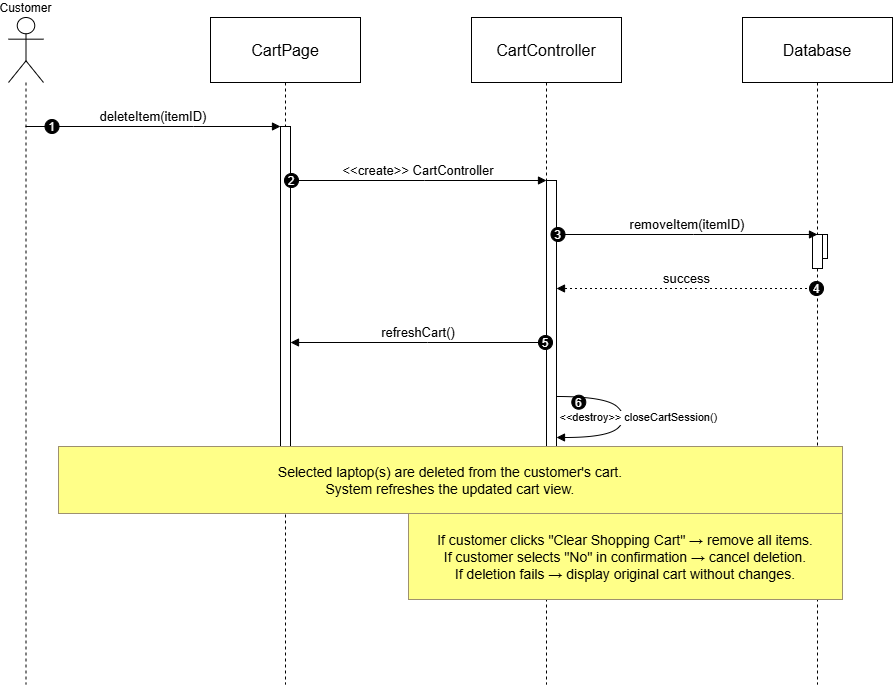

The diagram above was exported from draw.io. Its source (the exported page's mxGraphModel, read from the mxfile embedded in the PNG):
<mxGraphModel dx="938" dy="576" grid="1" gridSize="10" guides="1" tooltips="1" connect="1" arrows="1" fold="1" page="1" pageScale="1" pageWidth="850" pageHeight="1100" math="0" shadow="0">
  <root>
    <mxCell id="0" />
    <mxCell id="1" parent="0" />
    <mxCell id="XRIYqNrWCl2DaVbsZ4oQ-1" parent="1" style="shape=umlLifeline;perimeter=lifelinePerimeter;whiteSpace=wrap;container=1;dropTarget=0;collapsible=0;recursiveResize=0;outlineConnect=0;portConstraint=eastwest;newEdgeStyle={&quot;edgeStyle&quot;:&quot;elbowEdgeStyle&quot;,&quot;elbow&quot;:&quot;vertical&quot;,&quot;curved&quot;:0,&quot;rounded&quot;:0};participant=umlActor;verticalAlign=bottom;labelPosition=center;verticalLabelPosition=top;align=center;size=65;" value="Customer" vertex="1">
      <mxGeometry height="667" width="35" x="20" y="20" as="geometry" />
    </mxCell>
    <mxCell id="XRIYqNrWCl2DaVbsZ4oQ-2" parent="1" style="shape=umlLifeline;perimeter=lifelinePerimeter;whiteSpace=wrap;container=1;dropTarget=0;collapsible=0;recursiveResize=0;outlineConnect=0;portConstraint=eastwest;newEdgeStyle={&quot;edgeStyle&quot;:&quot;elbowEdgeStyle&quot;,&quot;elbow&quot;:&quot;vertical&quot;,&quot;curved&quot;:0,&quot;rounded&quot;:0};size=65;fontSize=16;" value="CartPage" vertex="1">
      <mxGeometry height="667" width="150" x="222" y="20" as="geometry" />
    </mxCell>
    <mxCell id="XRIYqNrWCl2DaVbsZ4oQ-3" parent="XRIYqNrWCl2DaVbsZ4oQ-2" style="points=[];perimeter=orthogonalPerimeter;outlineConnect=0;targetShapes=umlLifeline;portConstraint=eastwest;newEdgeStyle={&quot;edgeStyle&quot;:&quot;elbowEdgeStyle&quot;,&quot;elbow&quot;:&quot;vertical&quot;,&quot;curved&quot;:0,&quot;rounded&quot;:0}" value="" vertex="1">
      <mxGeometry height="340" width="10" x="70" y="109" as="geometry" />
    </mxCell>
    <mxCell id="XRIYqNrWCl2DaVbsZ4oQ-4" parent="1" style="shape=umlLifeline;perimeter=lifelinePerimeter;whiteSpace=wrap;container=1;dropTarget=0;collapsible=0;recursiveResize=0;outlineConnect=0;portConstraint=eastwest;newEdgeStyle={&quot;edgeStyle&quot;:&quot;elbowEdgeStyle&quot;,&quot;elbow&quot;:&quot;vertical&quot;,&quot;curved&quot;:0,&quot;rounded&quot;:0};size=65;fontSize=16;" value="CartController" vertex="1">
      <mxGeometry height="667" width="150" x="483" y="20" as="geometry" />
    </mxCell>
    <mxCell id="XRIYqNrWCl2DaVbsZ4oQ-5" parent="XRIYqNrWCl2DaVbsZ4oQ-4" style="points=[];perimeter=orthogonalPerimeter;outlineConnect=0;targetShapes=umlLifeline;portConstraint=eastwest;newEdgeStyle={&quot;edgeStyle&quot;:&quot;elbowEdgeStyle&quot;,&quot;elbow&quot;:&quot;vertical&quot;,&quot;curved&quot;:0,&quot;rounded&quot;:0}" value="" vertex="1">
      <mxGeometry height="266" width="10" x="75" y="163" as="geometry" />
    </mxCell>
    <mxCell id="XRIYqNrWCl2DaVbsZ4oQ-6" parent="1" style="shape=umlLifeline;perimeter=lifelinePerimeter;whiteSpace=wrap;container=1;dropTarget=0;collapsible=0;recursiveResize=0;outlineConnect=0;portConstraint=eastwest;newEdgeStyle={&quot;edgeStyle&quot;:&quot;elbowEdgeStyle&quot;,&quot;elbow&quot;:&quot;vertical&quot;,&quot;curved&quot;:0,&quot;rounded&quot;:0};size=65;fontSize=16;" value="Database" vertex="1">
      <mxGeometry height="667" width="150" x="754" y="20" as="geometry" />
    </mxCell>
    <mxCell id="XRIYqNrWCl2DaVbsZ4oQ-7" parent="XRIYqNrWCl2DaVbsZ4oQ-6" style="points=[];perimeter=orthogonalPerimeter;outlineConnect=0;targetShapes=umlLifeline;portConstraint=eastwest;newEdgeStyle={&quot;edgeStyle&quot;:&quot;elbowEdgeStyle&quot;,&quot;elbow&quot;:&quot;vertical&quot;,&quot;curved&quot;:0,&quot;rounded&quot;:0}" value="" vertex="1">
      <mxGeometry height="24" width="10" x="75" y="217" as="geometry" />
    </mxCell>
    <mxCell id="XRIYqNrWCl2DaVbsZ4oQ-8" parent="XRIYqNrWCl2DaVbsZ4oQ-6" style="points=[];perimeter=orthogonalPerimeter;outlineConnect=0;targetShapes=umlLifeline;portConstraint=eastwest;newEdgeStyle={&quot;edgeStyle&quot;:&quot;elbowEdgeStyle&quot;,&quot;elbow&quot;:&quot;vertical&quot;,&quot;curved&quot;:0,&quot;rounded&quot;:0}" value="" vertex="1">
      <mxGeometry height="34" width="10" x="70" y="217" as="geometry" />
    </mxCell>
    <mxCell id="XRIYqNrWCl2DaVbsZ4oQ-9" edge="1" parent="1" source="XRIYqNrWCl2DaVbsZ4oQ-1" style="verticalAlign=bottom;edgeStyle=elbowEdgeStyle;elbow=vertical;curved=0;rounded=0;endArrow=block;fontSize=13;" target="XRIYqNrWCl2DaVbsZ4oQ-3" value="deleteItem(itemID)">
      <mxGeometry relative="1" x="0.0039" as="geometry">
        <mxPoint as="offset" />
        <Array as="points">
          <mxPoint x="205" y="129" />
        </Array>
      </mxGeometry>
    </mxCell>
    <mxCell id="XRIYqNrWCl2DaVbsZ4oQ-10" parent="XRIYqNrWCl2DaVbsZ4oQ-9" style="ellipse;aspect=fixed;fillColor=#000000;align=center;fontColor=#FFFFFF;" value="1" vertex="1">
      <mxGeometry height="14" relative="1" width="14" as="geometry">
        <mxPoint x="-108.5" y="-7" as="offset" />
      </mxGeometry>
    </mxCell>
    <mxCell id="XRIYqNrWCl2DaVbsZ4oQ-11" edge="1" parent="1" source="XRIYqNrWCl2DaVbsZ4oQ-3" style="verticalAlign=bottom;edgeStyle=elbowEdgeStyle;elbow=vertical;curved=0;rounded=0;endArrow=block;fontSize=13;" target="XRIYqNrWCl2DaVbsZ4oQ-5" value="&lt;&lt;create&gt;&gt; CartController">
      <mxGeometry relative="1" as="geometry">
        <Array as="points">
          <mxPoint x="436" y="183" />
        </Array>
      </mxGeometry>
    </mxCell>
    <mxCell id="XRIYqNrWCl2DaVbsZ4oQ-12" parent="XRIYqNrWCl2DaVbsZ4oQ-11" style="ellipse;aspect=fixed;fillColor=#000000;align=center;fontColor=#FFFFFF;" value="2" vertex="1">
      <mxGeometry height="14" relative="1" width="14" as="geometry">
        <mxPoint x="-134" y="-7" as="offset" />
      </mxGeometry>
    </mxCell>
    <mxCell id="XRIYqNrWCl2DaVbsZ4oQ-13" edge="1" parent="1" source="XRIYqNrWCl2DaVbsZ4oQ-5" style="verticalAlign=bottom;edgeStyle=elbowEdgeStyle;elbow=vertical;curved=0;rounded=0;endArrow=block;fontSize=13;" target="XRIYqNrWCl2DaVbsZ4oQ-7" value="removeItem(itemID)">
      <mxGeometry relative="1" as="geometry">
        <Array as="points">
          <mxPoint x="705" y="237" />
        </Array>
      </mxGeometry>
    </mxCell>
    <mxCell id="XRIYqNrWCl2DaVbsZ4oQ-14" parent="XRIYqNrWCl2DaVbsZ4oQ-13" style="ellipse;aspect=fixed;fillColor=#000000;align=center;fontColor=#FFFFFF;" value="3" vertex="1">
      <mxGeometry height="14" relative="1" width="14" as="geometry">
        <mxPoint x="-136.5" y="-7" as="offset" />
      </mxGeometry>
    </mxCell>
    <mxCell id="XRIYqNrWCl2DaVbsZ4oQ-15" edge="1" parent="1" source="XRIYqNrWCl2DaVbsZ4oQ-6" style="verticalAlign=bottom;edgeStyle=elbowEdgeStyle;elbow=vertical;curved=0;rounded=0;dashed=1;dashPattern=2 3;endArrow=block;fontSize=13;" target="XRIYqNrWCl2DaVbsZ4oQ-5" value="success">
      <mxGeometry relative="1" as="geometry">
        <Array as="points">
          <mxPoint x="708" y="291" />
        </Array>
      </mxGeometry>
    </mxCell>
    <mxCell id="XRIYqNrWCl2DaVbsZ4oQ-16" parent="XRIYqNrWCl2DaVbsZ4oQ-15" style="ellipse;aspect=fixed;fillColor=#000000;align=center;fontColor=#FFFFFF;" value="4" vertex="1">
      <mxGeometry height="14" relative="1" width="14" as="geometry">
        <mxPoint x="122.5" y="-7" as="offset" />
      </mxGeometry>
    </mxCell>
    <mxCell id="XRIYqNrWCl2DaVbsZ4oQ-17" edge="1" parent="1" source="XRIYqNrWCl2DaVbsZ4oQ-5" style="verticalAlign=bottom;edgeStyle=elbowEdgeStyle;elbow=vertical;curved=0;rounded=0;endArrow=block;fontSize=13;" target="XRIYqNrWCl2DaVbsZ4oQ-3" value="refreshCart()">
      <mxGeometry relative="1" as="geometry">
        <Array as="points">
          <mxPoint x="439" y="345" />
        </Array>
      </mxGeometry>
    </mxCell>
    <mxCell id="XRIYqNrWCl2DaVbsZ4oQ-18" parent="XRIYqNrWCl2DaVbsZ4oQ-17" style="ellipse;aspect=fixed;fillColor=#000000;align=center;fontColor=#FFFFFF;" value="5" vertex="1">
      <mxGeometry height="14" relative="1" width="14" as="geometry">
        <mxPoint x="120" y="-7" as="offset" />
      </mxGeometry>
    </mxCell>
    <mxCell id="XRIYqNrWCl2DaVbsZ4oQ-19" edge="1" parent="1" source="XRIYqNrWCl2DaVbsZ4oQ-5" style="curved=1;endArrow=block;rounded=0;" target="XRIYqNrWCl2DaVbsZ4oQ-5" value="&lt;&lt;destroy&gt;&gt; closeCartSession()">
      <mxGeometry relative="1" x="0.0008" y="10" as="geometry">
        <mxPoint x="3" y="-7" as="offset" />
        <Array as="points">
          <mxPoint x="618" y="399" />
          <mxPoint x="640" y="420" />
          <mxPoint x="620" y="440" />
        </Array>
      </mxGeometry>
    </mxCell>
    <mxCell id="XRIYqNrWCl2DaVbsZ4oQ-20" parent="XRIYqNrWCl2DaVbsZ4oQ-19" style="ellipse;aspect=fixed;fillColor=#000000;align=center;fontColor=#FFFFFF;" value="6" vertex="1">
      <mxGeometry height="14" relative="1" width="14" as="geometry">
        <mxPoint x="-57" y="-22" as="offset" />
      </mxGeometry>
    </mxCell>
    <mxCell id="XRIYqNrWCl2DaVbsZ4oQ-21" parent="1" style="fillColor=#ffff88;strokeColor=#9E916F;fontSize=14;" value="Selected laptop(s) are deleted from the customer's cart.&#10;System refreshes the updated cart view." vertex="1">
      <mxGeometry height="67" width="784" x="70" y="449" as="geometry" />
    </mxCell>
    <mxCell id="XRIYqNrWCl2DaVbsZ4oQ-22" parent="1" style="fillColor=#ffff88;strokeColor=#9E916F;fontSize=14;" value="If customer clicks &quot;Clear Shopping Cart&quot; → remove all items.&#10;If customer selects &quot;No&quot; in confirmation → cancel deletion.&#10;If deletion fails → display original cart without changes." vertex="1">
      <mxGeometry height="86" width="434" x="420" y="516" as="geometry" />
    </mxCell>
  </root>
</mxGraphModel>